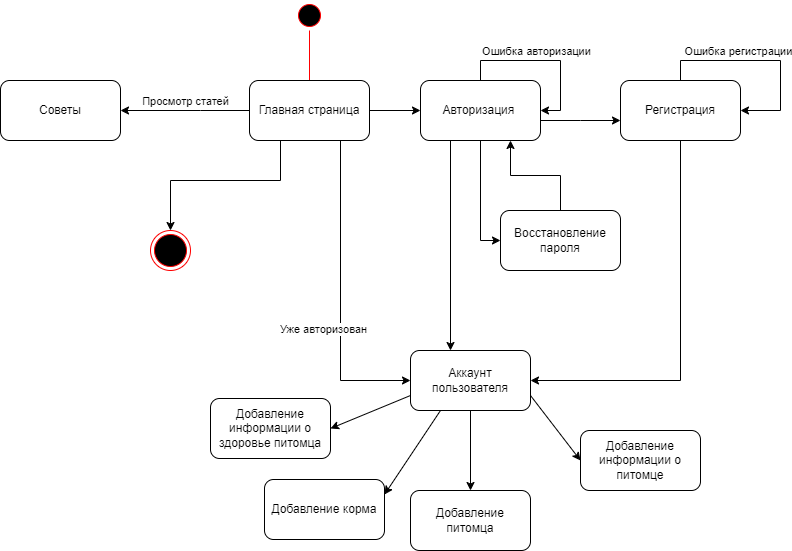

The diagram above was exported from draw.io. Its source (the exported page's mxGraphModel, read from the mxfile embedded in the PNG):
<mxGraphModel dx="1050" dy="569" grid="0" gridSize="10" guides="1" tooltips="1" connect="1" arrows="1" fold="1" page="0" pageScale="1" pageWidth="827" pageHeight="1169" math="0" shadow="0">
  <root>
    <mxCell id="0" />
    <mxCell id="1" parent="0" />
    <mxCell id="Jh0rZtJ__4ndGkgRge28-1" value="" style="ellipse;html=1;shape=startState;fillColor=#000000;strokeColor=#ff0000;" parent="1" vertex="1">
      <mxGeometry x="384" y="40" width="30" height="30" as="geometry" />
    </mxCell>
    <mxCell id="Jh0rZtJ__4ndGkgRge28-2" value="" style="edgeStyle=orthogonalEdgeStyle;html=1;verticalAlign=bottom;endArrow=open;endSize=8;strokeColor=#ff0000;rounded=0;entryX=0.5;entryY=0;entryDx=0;entryDy=0;" parent="1" source="Jh0rZtJ__4ndGkgRge28-1" target="Jh0rZtJ__4ndGkgRge28-11" edge="1">
      <mxGeometry relative="1" as="geometry">
        <mxPoint x="399" y="130" as="targetPoint" />
        <Array as="points">
          <mxPoint x="399" y="160" />
        </Array>
      </mxGeometry>
    </mxCell>
    <mxCell id="Jh0rZtJ__4ndGkgRge28-3" value="" style="ellipse;html=1;shape=endState;fillColor=#000000;strokeColor=#ff0000;" parent="1" vertex="1">
      <mxGeometry x="240" y="270" width="40" height="40" as="geometry" />
    </mxCell>
    <mxCell id="Jh0rZtJ__4ndGkgRge28-4" style="edgeStyle=orthogonalEdgeStyle;rounded=0;orthogonalLoop=1;jettySize=auto;html=1;" parent="1" source="Jh0rZtJ__4ndGkgRge28-11" target="Jh0rZtJ__4ndGkgRge28-17" edge="1">
      <mxGeometry relative="1" as="geometry" />
    </mxCell>
    <mxCell id="Jh0rZtJ__4ndGkgRge28-5" value="" style="edgeStyle=orthogonalEdgeStyle;rounded=0;orthogonalLoop=1;jettySize=auto;html=1;" parent="1" source="Jh0rZtJ__4ndGkgRge28-11" target="Jh0rZtJ__4ndGkgRge28-18" edge="1">
      <mxGeometry relative="1" as="geometry">
        <Array as="points">
          <mxPoint x="290" y="150" />
          <mxPoint x="290" y="150" />
        </Array>
      </mxGeometry>
    </mxCell>
    <mxCell id="Jh0rZtJ__4ndGkgRge28-6" value="Просмотр статей" style="edgeLabel;html=1;align=center;verticalAlign=middle;resizable=0;points=[];" parent="Jh0rZtJ__4ndGkgRge28-5" vertex="1" connectable="0">
      <mxGeometry x="-0.2477" y="1" relative="1" as="geometry">
        <mxPoint x="-16" y="-11" as="offset" />
      </mxGeometry>
    </mxCell>
    <mxCell id="Jh0rZtJ__4ndGkgRge28-7" style="edgeStyle=orthogonalEdgeStyle;rounded=0;orthogonalLoop=1;jettySize=auto;html=1;entryX=0;entryY=0.5;entryDx=0;entryDy=0;" parent="1" source="Jh0rZtJ__4ndGkgRge28-11" target="Jh0rZtJ__4ndGkgRge28-15" edge="1">
      <mxGeometry relative="1" as="geometry">
        <Array as="points">
          <mxPoint x="430" y="420" />
        </Array>
      </mxGeometry>
    </mxCell>
    <mxCell id="Jh0rZtJ__4ndGkgRge28-8" value="Уже авторизован" style="edgeLabel;html=1;align=center;verticalAlign=middle;resizable=0;points=[];" parent="Jh0rZtJ__4ndGkgRge28-7" vertex="1" connectable="0">
      <mxGeometry x="0.254" y="4" relative="1" as="geometry">
        <mxPoint x="-22" y="-6" as="offset" />
      </mxGeometry>
    </mxCell>
    <mxCell id="Jh0rZtJ__4ndGkgRge28-10" style="edgeStyle=orthogonalEdgeStyle;rounded=0;orthogonalLoop=1;jettySize=auto;html=1;entryX=0.5;entryY=0;entryDx=0;entryDy=0;" parent="1" source="Jh0rZtJ__4ndGkgRge28-11" target="Jh0rZtJ__4ndGkgRge28-3" edge="1">
      <mxGeometry relative="1" as="geometry">
        <Array as="points">
          <mxPoint x="370" y="220" />
          <mxPoint x="260" y="220" />
        </Array>
      </mxGeometry>
    </mxCell>
    <mxCell id="Jh0rZtJ__4ndGkgRge28-11" value="Главная страница" style="rounded=1;whiteSpace=wrap;html=1;" parent="1" vertex="1">
      <mxGeometry x="339" y="120" width="120" height="60" as="geometry" />
    </mxCell>
    <mxCell id="pNX_trjvlXW6KyRSdp9H-1" value="" style="edgeStyle=orthogonalEdgeStyle;rounded=0;orthogonalLoop=1;jettySize=auto;html=1;" edge="1" parent="1" source="Jh0rZtJ__4ndGkgRge28-15" target="1Hymycf-C8EcsCas7X0v-2">
      <mxGeometry relative="1" as="geometry" />
    </mxCell>
    <mxCell id="Jh0rZtJ__4ndGkgRge28-15" value="Аккаунт пользователя" style="rounded=1;whiteSpace=wrap;html=1;" parent="1" vertex="1">
      <mxGeometry x="500" y="390" width="120" height="60" as="geometry" />
    </mxCell>
    <mxCell id="Jh0rZtJ__4ndGkgRge28-16" style="edgeStyle=orthogonalEdgeStyle;rounded=0;orthogonalLoop=1;jettySize=auto;html=1;" parent="1" source="Jh0rZtJ__4ndGkgRge28-17" edge="1">
      <mxGeometry relative="1" as="geometry">
        <mxPoint x="540" y="390" as="targetPoint" />
        <Array as="points">
          <mxPoint x="540" y="390" />
        </Array>
      </mxGeometry>
    </mxCell>
    <mxCell id="Jh0rZtJ__4ndGkgRge28-28" value="" style="edgeStyle=orthogonalEdgeStyle;rounded=0;orthogonalLoop=1;jettySize=auto;html=1;" parent="1" source="Jh0rZtJ__4ndGkgRge28-17" target="Jh0rZtJ__4ndGkgRge28-27" edge="1">
      <mxGeometry relative="1" as="geometry">
        <Array as="points">
          <mxPoint x="670" y="160" />
          <mxPoint x="670" y="160" />
        </Array>
      </mxGeometry>
    </mxCell>
    <mxCell id="Jh0rZtJ__4ndGkgRge28-33" value="" style="edgeStyle=orthogonalEdgeStyle;rounded=0;orthogonalLoop=1;jettySize=auto;html=1;entryX=0;entryY=0.5;entryDx=0;entryDy=0;" parent="1" source="Jh0rZtJ__4ndGkgRge28-17" target="Jh0rZtJ__4ndGkgRge28-32" edge="1">
      <mxGeometry relative="1" as="geometry" />
    </mxCell>
    <mxCell id="Jh0rZtJ__4ndGkgRge28-17" value="Авторизация&amp;nbsp;" style="rounded=1;whiteSpace=wrap;html=1;" parent="1" vertex="1">
      <mxGeometry x="510" y="120" width="120" height="60" as="geometry" />
    </mxCell>
    <mxCell id="Jh0rZtJ__4ndGkgRge28-18" value="Советы" style="rounded=1;whiteSpace=wrap;html=1;" parent="1" vertex="1">
      <mxGeometry x="90" y="120" width="120" height="60" as="geometry" />
    </mxCell>
    <mxCell id="Jh0rZtJ__4ndGkgRge28-20" style="edgeStyle=orthogonalEdgeStyle;rounded=0;orthogonalLoop=1;jettySize=auto;html=1;" parent="1" source="Jh0rZtJ__4ndGkgRge28-17" edge="1">
      <mxGeometry relative="1" as="geometry">
        <mxPoint x="630" y="150" as="targetPoint" />
        <Array as="points">
          <mxPoint x="570" y="100" />
          <mxPoint x="650" y="100" />
          <mxPoint x="650" y="150" />
        </Array>
      </mxGeometry>
    </mxCell>
    <mxCell id="Jh0rZtJ__4ndGkgRge28-21" value="Ошибка авторизации" style="edgeLabel;html=1;align=center;verticalAlign=middle;resizable=0;points=[];" parent="Jh0rZtJ__4ndGkgRge28-20" vertex="1" connectable="0">
      <mxGeometry x="-0.1137" y="-3" relative="1" as="geometry">
        <mxPoint y="-13" as="offset" />
      </mxGeometry>
    </mxCell>
    <mxCell id="Jh0rZtJ__4ndGkgRge28-25" value="Добавление информации о питомце" style="whiteSpace=wrap;html=1;rounded=1;" parent="1" vertex="1">
      <mxGeometry x="670" y="470" width="120" height="60" as="geometry" />
    </mxCell>
    <mxCell id="Jh0rZtJ__4ndGkgRge28-31" style="edgeStyle=orthogonalEdgeStyle;rounded=0;orthogonalLoop=1;jettySize=auto;html=1;entryX=1;entryY=0.5;entryDx=0;entryDy=0;" parent="1" source="Jh0rZtJ__4ndGkgRge28-27" target="Jh0rZtJ__4ndGkgRge28-15" edge="1">
      <mxGeometry relative="1" as="geometry">
        <Array as="points">
          <mxPoint x="770" y="420" />
        </Array>
      </mxGeometry>
    </mxCell>
    <mxCell id="Jh0rZtJ__4ndGkgRge28-27" value="Регистрация" style="whiteSpace=wrap;html=1;rounded=1;" parent="1" vertex="1">
      <mxGeometry x="710" y="120" width="120" height="60" as="geometry" />
    </mxCell>
    <mxCell id="Jh0rZtJ__4ndGkgRge28-29" style="edgeStyle=orthogonalEdgeStyle;rounded=0;orthogonalLoop=1;jettySize=auto;html=1;entryX=1;entryY=0.5;entryDx=0;entryDy=0;" parent="1" source="Jh0rZtJ__4ndGkgRge28-27" target="Jh0rZtJ__4ndGkgRge28-27" edge="1">
      <mxGeometry relative="1" as="geometry">
        <Array as="points">
          <mxPoint x="770" y="100" />
          <mxPoint x="870" y="100" />
          <mxPoint x="870" y="150" />
        </Array>
      </mxGeometry>
    </mxCell>
    <mxCell id="Jh0rZtJ__4ndGkgRge28-30" value="Ошибка регистрации" style="edgeLabel;html=1;align=center;verticalAlign=middle;resizable=0;points=[];" parent="Jh0rZtJ__4ndGkgRge28-29" vertex="1" connectable="0">
      <mxGeometry x="-0.1905" y="-2" relative="1" as="geometry">
        <mxPoint x="-8" y="-12" as="offset" />
      </mxGeometry>
    </mxCell>
    <mxCell id="Jh0rZtJ__4ndGkgRge28-34" style="edgeStyle=orthogonalEdgeStyle;rounded=0;orthogonalLoop=1;jettySize=auto;html=1;entryX=0.75;entryY=1;entryDx=0;entryDy=0;" parent="1" source="Jh0rZtJ__4ndGkgRge28-32" target="Jh0rZtJ__4ndGkgRge28-17" edge="1">
      <mxGeometry relative="1" as="geometry">
        <Array as="points">
          <mxPoint x="650" y="215" />
          <mxPoint x="600" y="215" />
        </Array>
      </mxGeometry>
    </mxCell>
    <mxCell id="Jh0rZtJ__4ndGkgRge28-32" value="Восстановление пароля" style="whiteSpace=wrap;html=1;rounded=1;" parent="1" vertex="1">
      <mxGeometry x="590" y="250" width="120" height="60" as="geometry" />
    </mxCell>
    <mxCell id="1Hymycf-C8EcsCas7X0v-2" value="Добавление питомца" style="whiteSpace=wrap;html=1;rounded=1;" parent="1" vertex="1">
      <mxGeometry x="500" y="530" width="120" height="60" as="geometry" />
    </mxCell>
    <mxCell id="pNX_trjvlXW6KyRSdp9H-2" value="Добавление корма" style="rounded=1;whiteSpace=wrap;html=1;" vertex="1" parent="1">
      <mxGeometry x="354" y="519" width="120" height="60" as="geometry" />
    </mxCell>
    <mxCell id="pNX_trjvlXW6KyRSdp9H-3" value="Добавление информации о здоровье питомца" style="rounded=1;whiteSpace=wrap;html=1;" vertex="1" parent="1">
      <mxGeometry x="300" y="438" width="120" height="60" as="geometry" />
    </mxCell>
    <mxCell id="pNX_trjvlXW6KyRSdp9H-4" value="" style="endArrow=classic;html=1;rounded=0;exitX=0;exitY=0.75;exitDx=0;exitDy=0;entryX=1;entryY=0.5;entryDx=0;entryDy=0;" edge="1" parent="1" source="Jh0rZtJ__4ndGkgRge28-15" target="pNX_trjvlXW6KyRSdp9H-3">
      <mxGeometry width="50" height="50" relative="1" as="geometry">
        <mxPoint x="465" y="360" as="sourcePoint" />
        <mxPoint x="515" y="310" as="targetPoint" />
      </mxGeometry>
    </mxCell>
    <mxCell id="pNX_trjvlXW6KyRSdp9H-5" value="" style="endArrow=classic;html=1;rounded=0;exitX=0.25;exitY=1;exitDx=0;exitDy=0;entryX=1;entryY=0.25;entryDx=0;entryDy=0;" edge="1" parent="1" source="Jh0rZtJ__4ndGkgRge28-15" target="pNX_trjvlXW6KyRSdp9H-2">
      <mxGeometry width="50" height="50" relative="1" as="geometry">
        <mxPoint x="465" y="360" as="sourcePoint" />
        <mxPoint x="515" y="310" as="targetPoint" />
      </mxGeometry>
    </mxCell>
    <mxCell id="pNX_trjvlXW6KyRSdp9H-6" value="" style="endArrow=classic;html=1;rounded=0;exitX=1;exitY=0.75;exitDx=0;exitDy=0;entryX=0;entryY=0.5;entryDx=0;entryDy=0;" edge="1" parent="1" source="Jh0rZtJ__4ndGkgRge28-15" target="Jh0rZtJ__4ndGkgRge28-25">
      <mxGeometry width="50" height="50" relative="1" as="geometry">
        <mxPoint x="465" y="351" as="sourcePoint" />
        <mxPoint x="515" y="301" as="targetPoint" />
      </mxGeometry>
    </mxCell>
  </root>
</mxGraphModel>